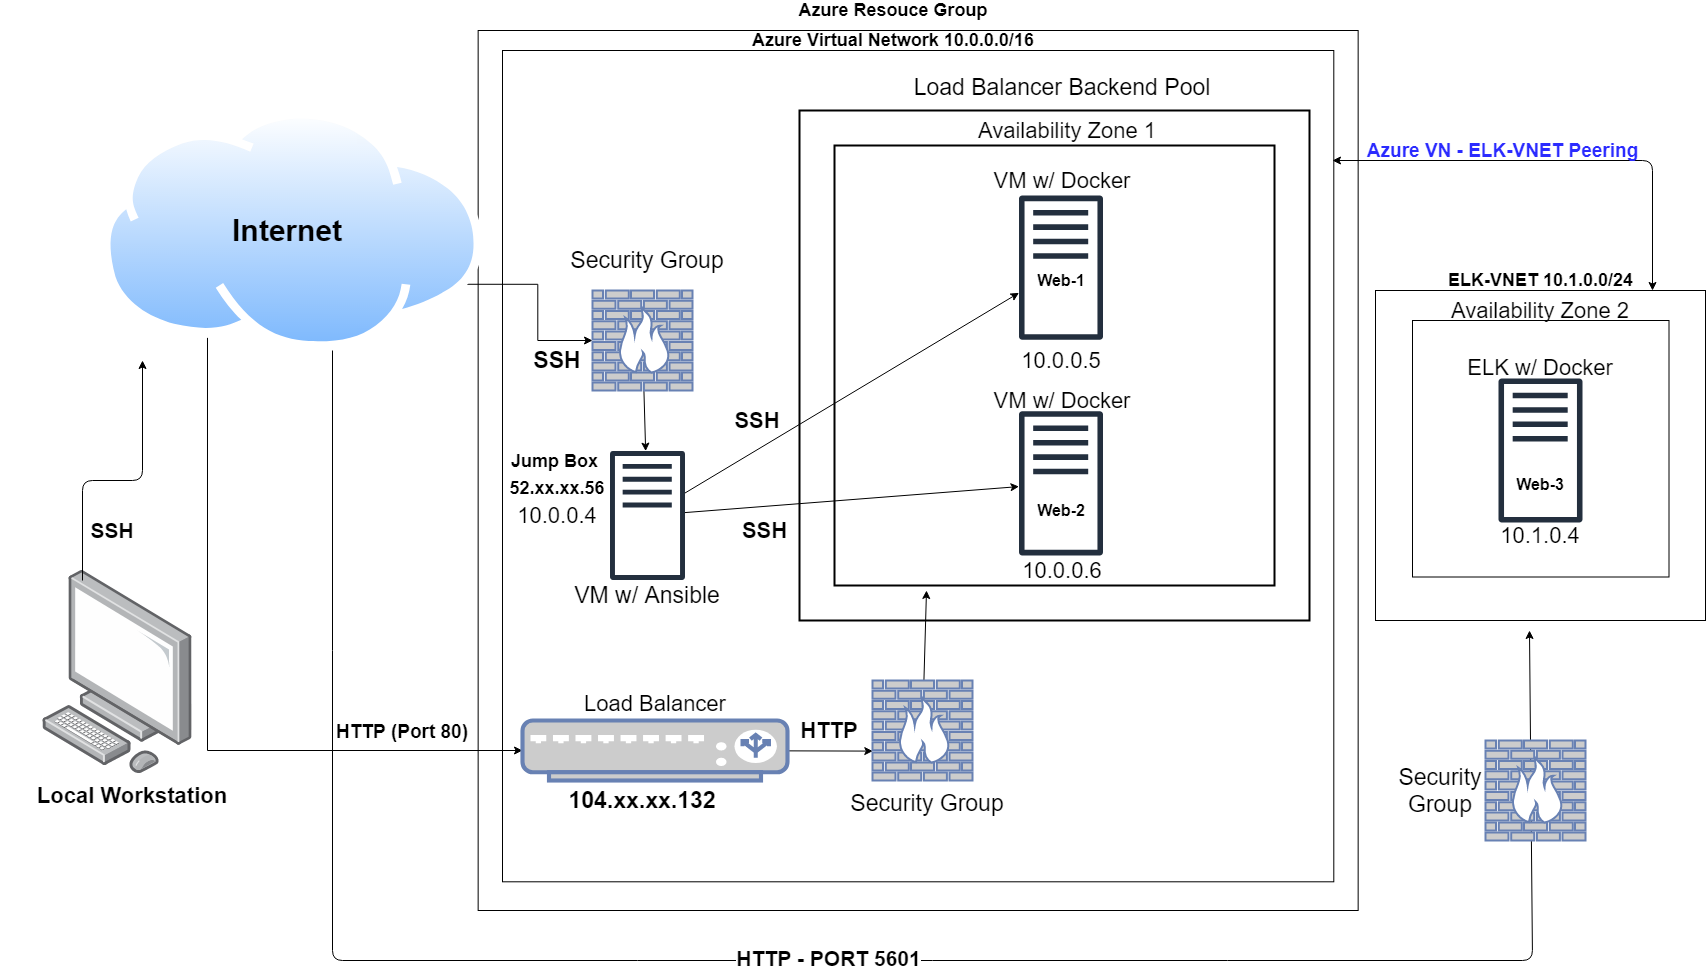

The diagram above was exported from draw.io. Its source (the exported page's mxGraphModel, read from the mxfile embedded in the PNG):
<mxGraphModel dx="2729" dy="997" grid="1" gridSize="10" guides="1" tooltips="1" connect="1" arrows="1" fold="1" page="1" pageScale="1" pageWidth="827" pageHeight="1169" math="0" shadow="0">
  <root>
    <mxCell id="0" />
    <mxCell id="1" parent="0" />
    <mxCell id="rSr6wzdE6Oug4j0lGDN2-29" value="" style="whiteSpace=wrap;html=1;aspect=fixed;" vertex="1" parent="1">
      <mxGeometry x="1323" y="290" width="330" height="330" as="geometry" />
    </mxCell>
    <mxCell id="rSr6wzdE6Oug4j0lGDN2-28" value="" style="whiteSpace=wrap;html=1;aspect=fixed;" vertex="1" parent="1">
      <mxGeometry x="425.65" y="30" width="880" height="880" as="geometry" />
    </mxCell>
    <mxCell id="CWqUI-JNA4capChKhDKI-1" value="" style="whiteSpace=wrap;html=1;aspect=fixed;" parent="1" vertex="1">
      <mxGeometry x="450" y="50" width="831.3" height="831.3" as="geometry" />
    </mxCell>
    <mxCell id="CWqUI-JNA4capChKhDKI-22" value="" style="whiteSpace=wrap;html=1;aspect=fixed;fontSize=23;strokeWidth=2;fontStyle=1" parent="1" vertex="1">
      <mxGeometry x="747" y="110" width="510" height="510" as="geometry" />
    </mxCell>
    <mxCell id="CWqUI-JNA4capChKhDKI-4" value="Azure Resouce Group" style="text;html=1;strokeColor=none;fillColor=none;align=center;verticalAlign=middle;whiteSpace=wrap;rounded=0;fontSize=18;fontStyle=1" parent="1" vertex="1">
      <mxGeometry x="630.5" width="420" height="20" as="geometry" />
    </mxCell>
    <mxCell id="CWqUI-JNA4capChKhDKI-5" value="Azure Virtual Network 10.0.0.0/16" style="text;html=1;strokeColor=none;fillColor=none;align=center;verticalAlign=middle;whiteSpace=wrap;rounded=0;fontSize=18;fontStyle=1" parent="1" vertex="1">
      <mxGeometry x="696.5" y="30.000000000000004" width="288" height="20" as="geometry" />
    </mxCell>
    <mxCell id="CWqUI-JNA4capChKhDKI-6" value="" style="points=[];aspect=fixed;html=1;align=center;shadow=0;dashed=0;image;image=img/lib/allied_telesis/computer_and_terminals/Personal_Computer.svg;" parent="1" vertex="1">
      <mxGeometry x="-10" y="570" width="150" height="203.29" as="geometry" />
    </mxCell>
    <mxCell id="rSr6wzdE6Oug4j0lGDN2-22" style="edgeStyle=orthogonalEdgeStyle;rounded=0;orthogonalLoop=1;jettySize=auto;html=1;exitX=1;exitY=0.75;exitDx=0;exitDy=0;" edge="1" parent="1" source="CWqUI-JNA4capChKhDKI-7" target="CWqUI-JNA4capChKhDKI-24">
      <mxGeometry relative="1" as="geometry" />
    </mxCell>
    <mxCell id="rSr6wzdE6Oug4j0lGDN2-27" style="edgeStyle=orthogonalEdgeStyle;rounded=0;orthogonalLoop=1;jettySize=auto;html=1;exitX=0.25;exitY=1;exitDx=0;exitDy=0;entryX=0;entryY=0.5;entryDx=0;entryDy=0;entryPerimeter=0;" edge="1" parent="1" source="CWqUI-JNA4capChKhDKI-7" target="CWqUI-JNA4capChKhDKI-17">
      <mxGeometry relative="1" as="geometry">
        <Array as="points">
          <mxPoint x="155" y="750" />
        </Array>
      </mxGeometry>
    </mxCell>
    <mxCell id="CWqUI-JNA4capChKhDKI-7" value="" style="aspect=fixed;perimeter=ellipsePerimeter;html=1;align=center;shadow=0;dashed=0;spacingTop=3;image;image=img/lib/active_directory/internet_cloud.svg;" parent="1" vertex="1">
      <mxGeometry x="49.519999999999996" y="110" width="380.96" height="240" as="geometry" />
    </mxCell>
    <mxCell id="CWqUI-JNA4capChKhDKI-12" value="Local Workstation" style="text;html=1;strokeColor=none;fillColor=none;align=center;verticalAlign=middle;whiteSpace=wrap;rounded=0;strokeWidth=4;fontSize=22;fontStyle=1" parent="1" vertex="1">
      <mxGeometry x="-50" y="780" width="260" height="30" as="geometry" />
    </mxCell>
    <mxCell id="CWqUI-JNA4capChKhDKI-13" value="SSH" style="text;html=1;strokeColor=none;fillColor=none;align=center;verticalAlign=middle;whiteSpace=wrap;rounded=0;fontSize=21;fontStyle=1" parent="1" vertex="1">
      <mxGeometry x="40.000000000000014" y="520" width="40" height="20" as="geometry" />
    </mxCell>
    <mxCell id="CWqUI-JNA4capChKhDKI-16" value="Internet" style="text;html=1;strokeColor=none;fillColor=none;align=center;verticalAlign=middle;whiteSpace=wrap;rounded=0;fontSize=30;fontStyle=1" parent="1" vertex="1">
      <mxGeometry x="140" y="220" width="190" height="20" as="geometry" />
    </mxCell>
    <mxCell id="CWqUI-JNA4capChKhDKI-44" style="edgeStyle=none;rounded=0;orthogonalLoop=1;jettySize=auto;html=1;entryX=0.003;entryY=0.706;entryDx=0;entryDy=0;entryPerimeter=0;fontSize=22;" parent="1" source="CWqUI-JNA4capChKhDKI-17" target="CWqUI-JNA4capChKhDKI-43" edge="1">
      <mxGeometry relative="1" as="geometry" />
    </mxCell>
    <mxCell id="CWqUI-JNA4capChKhDKI-17" value="" style="fontColor=#0066CC;verticalAlign=top;verticalLabelPosition=bottom;labelPosition=center;align=center;html=1;outlineConnect=0;fillColor=#CCCCCC;strokeColor=#6881B3;gradientColor=none;gradientDirection=north;strokeWidth=2;shape=mxgraph.networks.load_balancer;fontSize=30;" parent="1" vertex="1">
      <mxGeometry x="470" y="720" width="265" height="60" as="geometry" />
    </mxCell>
    <mxCell id="CWqUI-JNA4capChKhDKI-18" value="&lt;font style=&quot;font-size: 22px&quot;&gt;Load Balancer&lt;/font&gt;" style="text;html=1;strokeColor=none;fillColor=none;align=center;verticalAlign=middle;whiteSpace=wrap;rounded=0;fontSize=30;" parent="1" vertex="1">
      <mxGeometry x="487.5" y="680" width="230" height="40" as="geometry" />
    </mxCell>
    <mxCell id="CWqUI-JNA4capChKhDKI-20" value="&lt;font style=&quot;font-size: 19px&quot;&gt;HTTP (Port 80)&lt;/font&gt;" style="text;html=1;strokeColor=none;fillColor=none;align=center;verticalAlign=middle;whiteSpace=wrap;rounded=0;fontSize=22;fontStyle=1" parent="1" vertex="1">
      <mxGeometry x="240" y="720" width="220" height="20" as="geometry" />
    </mxCell>
    <mxCell id="CWqUI-JNA4capChKhDKI-21" value="&lt;span style=&quot;color: rgb(0 , 0 , 0) ; font-size: 23px ; font-style: normal ; letter-spacing: normal ; text-indent: 0px ; text-transform: none ; word-spacing: 0px ; background-color: rgb(255 , 255 , 255) ; display: inline ; float: none&quot;&gt;104.xx.xx.132&lt;/span&gt;" style="text;html=1;strokeColor=none;fillColor=none;align=center;verticalAlign=middle;whiteSpace=wrap;rounded=0;fontSize=23;fontStyle=1" parent="1" vertex="1">
      <mxGeometry x="525" y="790" width="130" height="20" as="geometry" />
    </mxCell>
    <mxCell id="CWqUI-JNA4capChKhDKI-23" value="Load Balancer Backend Pool" style="text;html=1;strokeColor=none;fillColor=none;align=center;verticalAlign=middle;whiteSpace=wrap;rounded=0;fontSize=23;" parent="1" vertex="1">
      <mxGeometry x="860" y="77" width="300" height="20" as="geometry" />
    </mxCell>
    <mxCell id="CWqUI-JNA4capChKhDKI-31" style="edgeStyle=none;rounded=0;orthogonalLoop=1;jettySize=auto;html=1;fontSize=23;" parent="1" source="CWqUI-JNA4capChKhDKI-24" target="CWqUI-JNA4capChKhDKI-26" edge="1">
      <mxGeometry relative="1" as="geometry" />
    </mxCell>
    <mxCell id="CWqUI-JNA4capChKhDKI-24" value="" style="fontColor=#0066CC;verticalAlign=top;verticalLabelPosition=bottom;labelPosition=center;align=center;html=1;outlineConnect=0;fillColor=#CCCCCC;strokeColor=#6881B3;gradientColor=none;gradientDirection=north;strokeWidth=2;shape=mxgraph.networks.firewall;fontSize=23;" parent="1" vertex="1">
      <mxGeometry x="540" y="290" width="100" height="100" as="geometry" />
    </mxCell>
    <mxCell id="CWqUI-JNA4capChKhDKI-26" value="" style="outlineConnect=0;fontColor=#232F3E;gradientColor=none;fillColor=#232F3E;strokeColor=none;dashed=0;verticalLabelPosition=bottom;verticalAlign=top;align=center;html=1;fontSize=12;fontStyle=0;aspect=fixed;pointerEvents=1;shape=mxgraph.aws4.traditional_server;" parent="1" vertex="1">
      <mxGeometry x="557.5" y="450" width="75" height="130" as="geometry" />
    </mxCell>
    <mxCell id="CWqUI-JNA4capChKhDKI-28" value="SSH" style="text;html=1;strokeColor=none;fillColor=none;align=center;verticalAlign=middle;whiteSpace=wrap;rounded=0;fontSize=23;fontStyle=1" parent="1" vertex="1">
      <mxGeometry x="470" y="350" width="70" height="20" as="geometry" />
    </mxCell>
    <mxCell id="CWqUI-JNA4capChKhDKI-32" value="&lt;font style=&quot;font-size: 18px&quot;&gt;Jump Box&amp;nbsp;&lt;br&gt;52.xx.xx.56&lt;br&gt;&lt;/font&gt;" style="text;html=1;strokeColor=none;fillColor=none;align=center;verticalAlign=middle;whiteSpace=wrap;rounded=0;fontSize=23;fontStyle=1" parent="1" vertex="1">
      <mxGeometry x="436.25" y="470" width="137.5" height="4.35" as="geometry" />
    </mxCell>
    <mxCell id="CWqUI-JNA4capChKhDKI-33" value="Security Group" style="text;html=1;strokeColor=none;fillColor=none;align=center;verticalAlign=middle;whiteSpace=wrap;rounded=0;fontSize=23;" parent="1" vertex="1">
      <mxGeometry x="510" y="250" width="170" height="20" as="geometry" />
    </mxCell>
    <mxCell id="CWqUI-JNA4capChKhDKI-34" value="VM w/ Ansible" style="text;html=1;strokeColor=none;fillColor=none;align=center;verticalAlign=middle;whiteSpace=wrap;rounded=0;fontSize=23;" parent="1" vertex="1">
      <mxGeometry x="500" y="585" width="190" height="20" as="geometry" />
    </mxCell>
    <mxCell id="CWqUI-JNA4capChKhDKI-36" value="" style="whiteSpace=wrap;html=1;aspect=fixed;fontSize=23;strokeWidth=2;" parent="1" vertex="1">
      <mxGeometry x="782" y="145" width="440" height="440" as="geometry" />
    </mxCell>
    <mxCell id="CWqUI-JNA4capChKhDKI-25" value="" style="outlineConnect=0;fontColor=#232F3E;gradientColor=none;fillColor=#232F3E;strokeColor=none;dashed=0;verticalLabelPosition=bottom;verticalAlign=top;align=center;html=1;fontSize=12;fontStyle=0;aspect=fixed;pointerEvents=1;shape=mxgraph.aws4.traditional_server;" parent="1" vertex="1">
      <mxGeometry x="966.5" y="194.4" width="84" height="145.6" as="geometry" />
    </mxCell>
    <mxCell id="CWqUI-JNA4capChKhDKI-37" value="Availability Zone 1" style="text;html=1;strokeColor=none;fillColor=none;align=center;verticalAlign=middle;whiteSpace=wrap;rounded=0;fontSize=22;" parent="1" vertex="1">
      <mxGeometry x="860" y="120" width="310" height="20" as="geometry" />
    </mxCell>
    <mxCell id="CWqUI-JNA4capChKhDKI-38" value="" style="outlineConnect=0;fontColor=#232F3E;gradientColor=none;fillColor=#232F3E;strokeColor=none;dashed=0;verticalLabelPosition=bottom;verticalAlign=top;align=center;html=1;fontSize=12;fontStyle=0;aspect=fixed;pointerEvents=1;shape=mxgraph.aws4.traditional_server;" parent="1" vertex="1">
      <mxGeometry x="966.5" y="410" width="84" height="145.6" as="geometry" />
    </mxCell>
    <mxCell id="CWqUI-JNA4capChKhDKI-39" value="10.0.0.5&lt;span style=&quot;color: rgba(0 , 0 , 0 , 0) ; font-family: monospace ; font-size: 0px&quot;&gt;%3CmxGraphModel%3E%3Croot%3E%3CmxCell%20id%3D%220%22%2F%3E%3CmxCell%20id%3D%221%22%20parent%3D%220%22%2F%3E%3CmxCell%20id%3D%222%22%20value%3D%22%22%20style%3D%22outlineConnect%3D0%3BfontColor%3D%23232F3E%3BgradientColor%3Dnone%3BfillColor%3D%23232F3E%3BstrokeColor%3Dnone%3Bdashed%3D0%3BverticalLabelPosition%3Dbottom%3BverticalAlign%3Dtop%3Balign%3Dcenter%3Bhtml%3D1%3BfontSize%3D12%3BfontStyle%3D0%3Baspect%3Dfixed%3BpointerEvents%3D1%3Bshape%3Dmxgraph.aws4.traditional_server%3B%22%20vertex%3D%221%22%20parent%3D%221%22%3E%3CmxGeometry%20x%3D%221100%22%20y%3D%22240%22%20width%3D%2245%22%20height%3D%2278%22%20as%3D%22geometry%22%2F%3E%3C%2FmxCell%3E%3C%2Froot%3E%3C%2FmxGraphModel%3E&lt;/span&gt;" style="text;html=1;strokeColor=none;fillColor=none;align=center;verticalAlign=middle;whiteSpace=wrap;rounded=0;fontSize=22;" parent="1" vertex="1">
      <mxGeometry x="928.5" y="350" width="160" height="20" as="geometry" />
    </mxCell>
    <mxCell id="CWqUI-JNA4capChKhDKI-40" value="10.0.0.6" style="text;html=1;strokeColor=none;fillColor=none;align=center;verticalAlign=middle;whiteSpace=wrap;rounded=0;fontSize=22;" parent="1" vertex="1">
      <mxGeometry x="955" y="560" width="110" height="20" as="geometry" />
    </mxCell>
    <mxCell id="CWqUI-JNA4capChKhDKI-41" value="VM w/ Docker" style="text;html=1;strokeColor=none;fillColor=none;align=center;verticalAlign=middle;whiteSpace=wrap;rounded=0;fontSize=22;" parent="1" vertex="1">
      <mxGeometry x="920" y="170" width="180" height="20" as="geometry" />
    </mxCell>
    <mxCell id="CWqUI-JNA4capChKhDKI-42" value="VM w/ Docker" style="text;html=1;strokeColor=none;fillColor=none;align=center;verticalAlign=middle;whiteSpace=wrap;rounded=0;fontSize=22;" parent="1" vertex="1">
      <mxGeometry x="920" y="390" width="180" height="20" as="geometry" />
    </mxCell>
    <mxCell id="CWqUI-JNA4capChKhDKI-45" style="edgeStyle=none;rounded=0;orthogonalLoop=1;jettySize=auto;html=1;fontSize=22;" parent="1" source="CWqUI-JNA4capChKhDKI-43" edge="1">
      <mxGeometry relative="1" as="geometry">
        <mxPoint x="874" y="590" as="targetPoint" />
      </mxGeometry>
    </mxCell>
    <mxCell id="CWqUI-JNA4capChKhDKI-43" value="" style="fontColor=#0066CC;verticalAlign=top;verticalLabelPosition=bottom;labelPosition=center;align=center;html=1;outlineConnect=0;fillColor=#CCCCCC;strokeColor=#6881B3;gradientColor=none;gradientDirection=north;strokeWidth=2;shape=mxgraph.networks.firewall;fontSize=23;" parent="1" vertex="1">
      <mxGeometry x="820" y="680" width="100" height="100" as="geometry" />
    </mxCell>
    <mxCell id="CWqUI-JNA4capChKhDKI-46" value="HTTP" style="text;html=1;strokeColor=none;fillColor=none;align=center;verticalAlign=middle;whiteSpace=wrap;rounded=0;fontSize=22;fontStyle=1" parent="1" vertex="1">
      <mxGeometry x="747" y="720" width="60" height="20" as="geometry" />
    </mxCell>
    <mxCell id="CWqUI-JNA4capChKhDKI-48" style="edgeStyle=none;rounded=0;orthogonalLoop=1;jettySize=auto;html=1;fontSize=22;" parent="1" source="CWqUI-JNA4capChKhDKI-26" target="CWqUI-JNA4capChKhDKI-38" edge="1">
      <mxGeometry relative="1" as="geometry" />
    </mxCell>
    <mxCell id="CWqUI-JNA4capChKhDKI-47" style="edgeStyle=none;rounded=0;orthogonalLoop=1;jettySize=auto;html=1;fontSize=22;" parent="1" source="CWqUI-JNA4capChKhDKI-26" target="CWqUI-JNA4capChKhDKI-25" edge="1">
      <mxGeometry relative="1" as="geometry" />
    </mxCell>
    <mxCell id="CWqUI-JNA4capChKhDKI-49" value="SSH" style="text;html=1;strokeColor=none;fillColor=none;align=center;verticalAlign=middle;whiteSpace=wrap;rounded=0;fontSize=22;fontStyle=1" parent="1" vertex="1">
      <mxGeometry x="680" y="410" width="50" height="20" as="geometry" />
    </mxCell>
    <mxCell id="CWqUI-JNA4capChKhDKI-50" value="SSH" style="text;html=1;strokeColor=none;fillColor=none;align=center;verticalAlign=middle;whiteSpace=wrap;rounded=0;fontSize=22;fontStyle=1" parent="1" vertex="1">
      <mxGeometry x="685" y="520" width="55" height="20" as="geometry" />
    </mxCell>
    <mxCell id="CWqUI-JNA4capChKhDKI-51" value="Security Group" style="text;html=1;strokeColor=none;fillColor=none;align=center;verticalAlign=middle;whiteSpace=wrap;rounded=0;fontSize=23;" parent="1" vertex="1">
      <mxGeometry x="790" y="788.2" width="170" height="30" as="geometry" />
    </mxCell>
    <mxCell id="rSr6wzdE6Oug4j0lGDN2-2" value="" style="whiteSpace=wrap;html=1;aspect=fixed;" vertex="1" parent="1">
      <mxGeometry x="1360" y="320" width="256.5" height="256.5" as="geometry" />
    </mxCell>
    <mxCell id="rSr6wzdE6Oug4j0lGDN2-3" value="Availability Zone 2" style="text;html=1;strokeColor=none;fillColor=none;align=center;verticalAlign=middle;whiteSpace=wrap;rounded=0;fontSize=22;" vertex="1" parent="1">
      <mxGeometry x="1333" y="300" width="310" height="20" as="geometry" />
    </mxCell>
    <mxCell id="rSr6wzdE6Oug4j0lGDN2-4" value="ELK w/ Docker" style="text;html=1;strokeColor=none;fillColor=none;align=center;verticalAlign=middle;whiteSpace=wrap;rounded=0;fontSize=22;" vertex="1" parent="1">
      <mxGeometry x="1398" y="357.20000000000005" width="180" height="20" as="geometry" />
    </mxCell>
    <mxCell id="rSr6wzdE6Oug4j0lGDN2-5" value="" style="outlineConnect=0;fontColor=#232F3E;gradientColor=none;fillColor=#232F3E;strokeColor=none;dashed=0;verticalLabelPosition=bottom;verticalAlign=top;align=center;html=1;fontSize=12;fontStyle=0;aspect=fixed;pointerEvents=1;shape=mxgraph.aws4.traditional_server;" vertex="1" parent="1">
      <mxGeometry x="1446" y="377.2" width="84" height="145.6" as="geometry" />
    </mxCell>
    <mxCell id="rSr6wzdE6Oug4j0lGDN2-6" value="10.1.0.4" style="text;html=1;strokeColor=none;fillColor=none;align=center;verticalAlign=middle;whiteSpace=wrap;rounded=0;fontSize=22;" vertex="1" parent="1">
      <mxGeometry x="1433" y="525" width="110" height="20" as="geometry" />
    </mxCell>
    <mxCell id="rSr6wzdE6Oug4j0lGDN2-7" value="&lt;font style=&quot;font-size: 16px&quot;&gt;Web-1&lt;/font&gt;" style="text;html=1;strokeColor=none;fillColor=none;align=center;verticalAlign=middle;whiteSpace=wrap;rounded=0;fontStyle=1" vertex="1" parent="1">
      <mxGeometry x="978.5" y="270" width="60" height="20" as="geometry" />
    </mxCell>
    <mxCell id="rSr6wzdE6Oug4j0lGDN2-8" value="&lt;font style=&quot;font-size: 16px&quot;&gt;Web-3&lt;/font&gt;" style="text;html=1;strokeColor=none;fillColor=none;align=center;verticalAlign=middle;whiteSpace=wrap;rounded=0;fontStyle=1" vertex="1" parent="1">
      <mxGeometry x="1458" y="474.35" width="60" height="20" as="geometry" />
    </mxCell>
    <mxCell id="rSr6wzdE6Oug4j0lGDN2-9" value="&lt;font style=&quot;font-size: 16px&quot;&gt;Web-2&lt;/font&gt;" style="text;html=1;strokeColor=none;fillColor=none;align=center;verticalAlign=middle;whiteSpace=wrap;rounded=0;fontStyle=1" vertex="1" parent="1">
      <mxGeometry x="978.5" y="500" width="60" height="20" as="geometry" />
    </mxCell>
    <mxCell id="rSr6wzdE6Oug4j0lGDN2-10" value="10.0.0.4&lt;span style=&quot;color: rgba(0 , 0 , 0 , 0) ; font-family: monospace ; font-size: 0px&quot;&gt;%3CmxGraphModel%3E%3Croot%3E%3CmxCell%20id%3D%220%22%2F%3E%3CmxCell%20id%3D%221%22%20parent%3D%220%22%2F%3E%3CmxCell%20id%3D%222%22%20value%3D%22%22%20style%3D%22outlineConnect%3D0%3BfontColor%3D%23232F3E%3BgradientColor%3Dnone%3BfillColor%3D%23232F3E%3BstrokeColor%3Dnone%3Bdashed%3D0%3BverticalLabelPosition%3Dbottom%3BverticalAlign%3Dtop%3Balign%3Dcenter%3Bhtml%3D1%3BfontSize%3D12%3BfontStyle%3D0%3Baspect%3Dfixed%3BpointerEvents%3D1%3Bshape%3Dmxgraph.aws4.traditional_server%3B%22%20vertex%3D%221%22%20parent%3D%221%22%3E%3CmxGeometry%20x%3D%221100%22%20y%3D%22240%22%20width%3D%2245%22%20height%3D%2278%22%20as%3D%22geometry%22%2F%3E%3C%2FmxCell%3E%3C%2Froot%3E%3C%2FmxGraphModel%3&lt;/span&gt;" style="text;html=1;strokeColor=none;fillColor=none;align=center;verticalAlign=middle;whiteSpace=wrap;rounded=0;fontSize=22;" vertex="1" parent="1">
      <mxGeometry x="425" y="505" width="160" height="20" as="geometry" />
    </mxCell>
    <mxCell id="rSr6wzdE6Oug4j0lGDN2-18" value="" style="endArrow=classic;startArrow=classic;html=1;fontColor=#5521FF;" edge="1" parent="1">
      <mxGeometry width="50" height="50" relative="1" as="geometry">
        <mxPoint x="1600" y="290" as="sourcePoint" />
        <mxPoint x="1280" y="160" as="targetPoint" />
        <Array as="points">
          <mxPoint x="1600" y="160" />
        </Array>
      </mxGeometry>
    </mxCell>
    <mxCell id="rSr6wzdE6Oug4j0lGDN2-19" value="&lt;font size=&quot;1&quot; color=&quot;#2b2bff&quot;&gt;&lt;b style=&quot;font-size: 19px&quot;&gt;Azure VN - ELK-VNET Peering&lt;/b&gt;&lt;/font&gt;" style="text;html=1;strokeColor=none;fillColor=none;align=center;verticalAlign=middle;whiteSpace=wrap;rounded=0;" vertex="1" parent="1">
      <mxGeometry x="1305.65" y="140" width="288.5" height="20" as="geometry" />
    </mxCell>
    <mxCell id="rSr6wzdE6Oug4j0lGDN2-31" value="ELK-VNET&amp;nbsp;10.1.0.0/24" style="text;html=1;strokeColor=none;fillColor=none;align=center;verticalAlign=middle;whiteSpace=wrap;rounded=0;fontSize=18;fontStyle=1" vertex="1" parent="1">
      <mxGeometry x="1392.5" y="270" width="191" height="20" as="geometry" />
    </mxCell>
    <mxCell id="rSr6wzdE6Oug4j0lGDN2-33" value="" style="endArrow=classic;html=1;fontSize=11;fontColor=#5521FF;" edge="1" parent="1">
      <mxGeometry width="50" height="50" relative="1" as="geometry">
        <mxPoint x="30" y="580" as="sourcePoint" />
        <mxPoint x="90" y="360" as="targetPoint" />
        <Array as="points">
          <mxPoint x="30" y="480" />
          <mxPoint x="90" y="480" />
        </Array>
      </mxGeometry>
    </mxCell>
    <mxCell id="rSr6wzdE6Oug4j0lGDN2-34" value="" style="endArrow=classic;html=1;fontSize=11;fontColor=#5521FF;exitX=0.605;exitY=1;exitDx=0;exitDy=0;exitPerimeter=0;" edge="1" parent="1" source="CWqUI-JNA4capChKhDKI-7">
      <mxGeometry width="50" height="50" relative="1" as="geometry">
        <mxPoint x="900" y="620" as="sourcePoint" />
        <mxPoint x="1477" y="630" as="targetPoint" />
        <Array as="points">
          <mxPoint x="280" y="960" />
          <mxPoint x="1480" y="960" />
        </Array>
      </mxGeometry>
    </mxCell>
    <mxCell id="rSr6wzdE6Oug4j0lGDN2-35" value="&lt;font color=&quot;#000000&quot; style=&quot;font-size: 21px&quot;&gt;&lt;b&gt;HTTP - PORT 5601&lt;/b&gt;&lt;/font&gt;" style="edgeLabel;html=1;align=center;verticalAlign=middle;resizable=0;points=[];fontSize=11;fontColor=#5521FF;" vertex="1" connectable="0" parent="rSr6wzdE6Oug4j0lGDN2-34">
      <mxGeometry x="-0.0363" y="3" relative="1" as="geometry">
        <mxPoint x="75" as="offset" />
      </mxGeometry>
    </mxCell>
    <mxCell id="rSr6wzdE6Oug4j0lGDN2-15" value="" style="fontColor=#0066CC;verticalAlign=top;verticalLabelPosition=bottom;labelPosition=center;align=center;html=1;outlineConnect=0;fillColor=#CCCCCC;strokeColor=#6881B3;gradientColor=none;gradientDirection=north;strokeWidth=2;shape=mxgraph.networks.firewall;fontSize=23;" vertex="1" parent="1">
      <mxGeometry x="1433" y="740" width="100" height="100" as="geometry" />
    </mxCell>
    <mxCell id="rSr6wzdE6Oug4j0lGDN2-16" value="Security Group" style="text;html=1;strokeColor=none;fillColor=none;align=center;verticalAlign=middle;whiteSpace=wrap;rounded=0;fontSize=23;" vertex="1" parent="1">
      <mxGeometry x="1323" y="775" width="130" height="30" as="geometry" />
    </mxCell>
  </root>
</mxGraphModel>